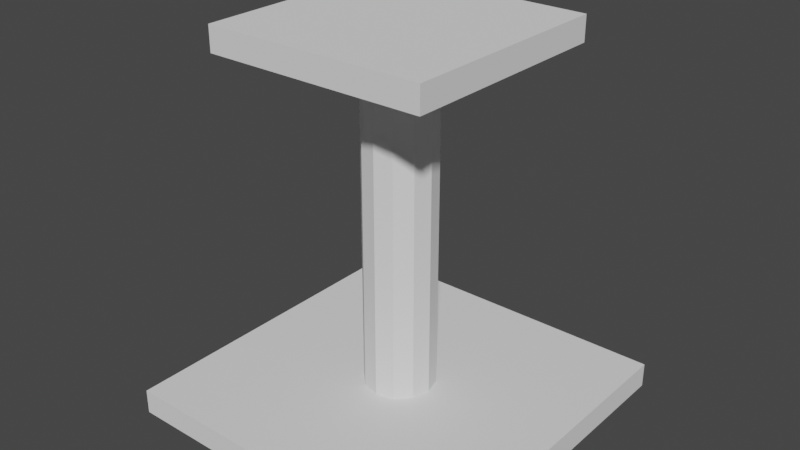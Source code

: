 # Source: HouseArranhador2.blend  (saved by Blender 3.1.7; exported with 4.5.12 LTS)
import bpy
from mathutils import Matrix  # noqa: F401  (used for matrix-valued properties, if any)

bpy.ops.wm.read_factory_settings(use_empty=True)
scene = bpy.context.scene
scene.name = 'Scene'

# ---- collections
col_collection = bpy.data.collections.new('Collection'); scene.collection.children.link(col_collection)

# ---- world
world_world = bpy.data.worlds.new('World'); scene.world = world_world
world_world.use_nodes = True; world_world.node_tree.nodes.clear()
_N = world_world.node_tree.nodes; _L = world_world.node_tree.links
n0 = _N.new('ShaderNodeOutputWorld'); n0.name = 'World Output'; n0.location = (300, 300)
n1 = _N.new('ShaderNodeBackground'); n1.name = 'Background'; n1.location = (10, 300)
n1.inputs[0].default_value = (0.05088, 0.05088, 0.05088, 1.0)
_L.new(n1.outputs[0], n0.inputs[0])
n0.is_active_output = True
world_world.color = (0.05088, 0.05088, 0.05088)
world_world.use_sun_shadow = False
world_world.sun_shadow_jitter_overblur = 0.0

# ---- meshes
me_housearranhador2 = bpy.data.meshes.new('HouseArranhador2')
me_housearranhador2.from_pydata([(-1.0, -1.0, 0.004567), (-1.0, -1.0, 0.1496), (-1.0, 1.0, 0.004567), (-1.0, 1.0, 0.1496), (1.0, -1.0, 0.004567), (1.0, -1.0, 0.1496), (1.0, 1.0, 0.004567), (1.0, 1.0, 0.1496), (-1.091e-08, -3.637e-09, 0.1196), (-1.091e-08, -3.637e-09, 2.12), (-1.091e-08, 0.2068, 0.1196), (-1.091e-08, 0.2068, 2.12), (0.1034, 0.1791, 0.1196), (0.1034, 0.1791, 2.12), (0.1791, 0.1034, 0.1196), (0.1791, 0.1034, 2.12), (0.2068, -1.268e-08, 0.1196), (0.2068, -1.268e-08, 2.12), (0.1791, -0.1034, 0.1196), (0.1791, -0.1034, 2.12), (0.1034, -0.1791, 0.1196), (0.1034, -0.1791, 2.12), (-2.899e-08, -0.2068, 0.1196), (-2.899e-08, -0.2068, 2.12), (-0.1034, -0.1791, 0.1196), (-0.1034, -0.1791, 2.12), (-0.1791, -0.1034, 0.1196), (-0.1791, -0.1034, 2.12), (-0.2068, -1.17e-09, 0.1196), (-0.2068, -1.17e-09, 2.12), (-0.1791, 0.1034, 0.1196), (-0.1791, 0.1034, 2.12), (-0.1034, 0.1791, 0.1196), (-0.1034, 0.1791, 2.12), (-0.6452, -0.6452, 2.087), (-0.6452, -0.6452, 2.232), (-0.6452, 0.6452, 2.087), (-0.6452, 0.6452, 2.232), (0.6452, -0.6452, 2.087), (0.6452, -0.6452, 2.232), (0.6452, 0.6452, 2.087), (0.6452, 0.6452, 2.232)], [], [(0, 1, 3, 2), (2, 3, 7, 6), (6, 7, 5, 4), (4, 5, 1, 0), (2, 6, 4, 0), (7, 3, 1, 5), (8, 10, 12), (9, 13, 11), (10, 11, 13, 12), (8, 12, 14), (9, 15, 13), (12, 13, 15, 14), (8, 14, 16), (9, 17, 15), (14, 15, 17, 16), (8, 16, 18), (9, 19, 17), (16, 17, 19, 18), (8, 18, 20), (9, 21, 19), (18, 19, 21, 20), (8, 20, 22), (9, 23, 21), (20, 21, 23, 22), (8, 22, 24), (9, 25, 23), (22, 23, 25, 24), (8, 24, 26), (9, 27, 25), (24, 25, 27, 26), (8, 26, 28), (9, 29, 27), (26, 27, 29, 28), (8, 28, 30), (9, 31, 29), (28, 29, 31, 30), (8, 30, 32), (9, 33, 31), (30, 31, 33, 32), (8, 32, 10), (9, 11, 33), (32, 33, 11, 10), (34, 35, 37, 36), (36, 37, 41, 40), (40, 41, 39, 38), (38, 39, 35, 34), (36, 40, 38, 34), (41, 37, 35, 39)])
_uv = me_housearranhador2.uv_layers.new(name='UVMap')
_uv.uv.foreach_set('vector', [0.375, 0.0, 0.625, 0.0, 0.625, 0.25, 0.375, 0.25, 0.375, 0.25, 0.625, 0.25, 0.625, 0.5, 0.375, 0.5, 0.375, 0.5, 0.625, 0.5, 0.625, 0.75, 0.375, 0.75, 0.375, 0.75, 0.625, 0.75, 0.625, 1.0, 0.375, 1.0, 0.125, 0.5, 0.375, 0.5, 0.375, 0.75, 0.125, 0.75, 0.625, 0.5, 0.875, 0.5, 0.875, 0.75, 0.625, 0.75, 0.75, 0.25, 0.75, 0.49, 0.87, 0.4578, 0.25, 0.25, 0.37, 0.4578, 0.25, 0.49, 1.0, 0.5, 1.0, 1.0, 0.9167, 1.0, 0.9167, 0.5, 0.75, 0.25, 0.87, 0.4578, 0.9578, 0.37, 0.25, 0.25, 0.4578, 0.37, 0.37, 0.4578, 0.9167, 0.5, 0.9167, 1.0, 0.8333, 1.0, 0.8333, 0.5, 0.75, 0.25, 0.9578, 0.37, 0.99, 0.25, 0.25, 0.25, 0.49, 0.25, 0.4578, 0.37, 0.8333, 0.5, 0.8333, 1.0, 0.75, 1.0, 0.75, 0.5, 0.75, 0.25, 0.99, 0.25, 0.9578, 0.13, 0.25, 0.25, 0.4578, 0.13, 0.49, 0.25, 0.75, 0.5, 0.75, 1.0, 0.6667, 1.0, 0.6667, 0.5, 0.75, 0.25, 0.9578, 0.13, 0.87, 0.04215, 0.25, 0.25, 0.37, 0.04215, 0.4578, 0.13, 0.6667, 0.5, 0.6667, 1.0, 0.5833, 1.0, 0.5833, 0.5, 0.75, 0.25, 0.87, 0.04215, 0.75, 0.01, 0.25, 0.25, 0.25, 0.01, 0.37, 0.04215, 0.5833, 0.5, 0.5833, 1.0, 0.5, 1.0, 0.5, 0.5, 0.75, 0.25, 0.75, 0.01, 0.63, 0.04215, 0.25, 0.25, 0.13, 0.04215, 0.25, 0.01, 0.5, 0.5, 0.5, 1.0, 0.4167, 1.0, 0.4167, 0.5, 0.75, 0.25, 0.63, 0.04215, 0.5422, 0.13, 0.25, 0.25, 0.04215, 0.13, 0.13, 0.04215, 0.4167, 0.5, 0.4167, 1.0, 0.3333, 1.0, 0.3333, 0.5, 0.75, 0.25, 0.5422, 0.13, 0.51, 0.25, 0.25, 0.25, 0.01, 0.25, 0.04215, 0.13, 0.3333, 0.5, 0.3333, 1.0, 0.25, 1.0, 0.25, 0.5, 0.75, 0.25, 0.51, 0.25, 0.5422, 0.37, 0.25, 0.25, 0.04215, 0.37, 0.01, 0.25, 0.25, 0.5, 0.25, 1.0, 0.1667, 1.0, 0.1667, 0.5, 0.75, 0.25, 0.5422, 0.37, 0.63, 0.4578, 0.25, 0.25, 0.13, 0.4578, 0.04215, 0.37, 0.1667, 0.5, 0.1667, 1.0, 0.08333, 1.0, 0.08333, 0.5, 0.75, 0.25, 0.63, 0.4578, 0.75, 0.49, 0.25, 0.25, 0.25, 0.49, 0.13, 0.4578, 0.08333, 0.5, 0.08333, 1.0, 7.451e-08, 1.0, 7.451e-08, 0.5, 0.375, 0.0, 0.625, 0.0, 0.625, 0.25, 0.375, 0.25, 0.375, 0.25, 0.625, 0.25, 0.625, 0.5, 0.375, 0.5, 0.375, 0.5, 0.625, 0.5, 0.625, 0.75, 0.375, 0.75, 0.375, 0.75, 0.625, 0.75, 0.625, 1.0, 0.375, 1.0, 0.125, 0.5, 0.375, 0.5, 0.375, 0.75, 0.125, 0.75, 0.625, 0.5, 0.875, 0.5, 0.875, 0.75, 0.625, 0.75])
me_housearranhador2.use_remesh_fix_poles = True
me_housearranhador2.use_remesh_preserve_attributes = False
me_housearranhador2.update()

# ---- objects
ob_housearranhador2 = bpy.data.objects.new('HouseArranhador2', me_housearranhador2)

# ---- transforms, parenting, visibility, modifiers, constraints
ob_housearranhador2.location = (0.0, 0.0, 0.0)

# ---- collection membership
col_collection.objects.link(ob_housearranhador2)

# ---- scene / render settings (as saved in the file)
scene.frame_start = 1; scene.frame_end = 250; scene.frame_set(1)
scene.render.engine = 'BLENDER_EEVEE_NEXT'
scene.cycles.sampling_pattern = 'TABULATED_SOBOL'
scene.cycles.use_light_tree = False
scene.view_settings.view_transform = 'Filmic'
bpy.context.view_layer.update()

# ---- added for rendering (the .blend has no active camera and no usable light): camera, sun
cam_auto = bpy.data.cameras.new('AutoCamera')
cam_auto.lens = 50.0
cam_auto.sensor_width = 36.0
cam_auto.clip_end = 1000.0
ob_auto_camera = bpy.data.objects.new('AutoCamera', cam_auto)
scene.collection.objects.link(ob_auto_camera)
ob_auto_camera.location = (3.33103, -3.99723, 3.78313)
ob_auto_camera.rotation_euler = (1.09748, -7.21219e-08, 0.694738)
scene.camera = ob_auto_camera
light_auto_sun = bpy.data.lights.new('AutoSun', 'SUN')
light_auto_sun.energy = 3.0
light_auto_sun.angle = 0.0523599
ob_auto_sun = bpy.data.objects.new('AutoSun', light_auto_sun)
scene.collection.objects.link(ob_auto_sun)
ob_auto_sun.rotation_euler = (0.872665, 0.174533, 0.523599)
bpy.context.view_layer.update()

